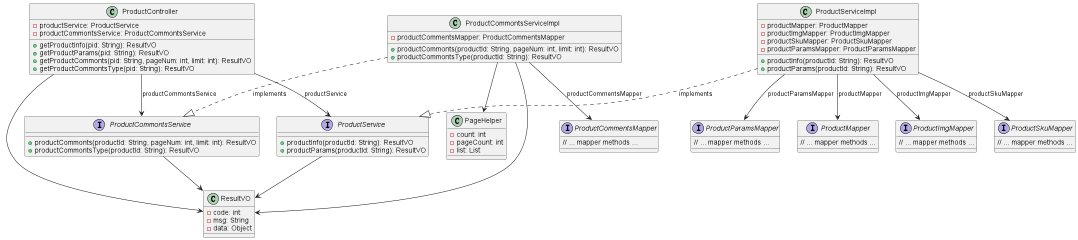

The diagram above was rendered by PlantUML. Its source (embedded in the PNG):
@startuml

class ProductController {
    - productService: ProductService
    - productCommontsService: ProductCommontsService
    + getProductInfo(pid: String): ResultVO
    + getProductParams(pid: String): ResultVO
    + getProductCommonts(pid: String, pageNum: int, limit: int): ResultVO
    + getProductCommontsType(pid: String): ResultVO
}

interface ProductService {
    + productInfo(productId: String): ResultVO
    + productParams(productId: String): ResultVO
}

interface ProductCommontsService {
    + productCommonts(productId: String, pageNum: int, limit: int): ResultVO
    + productCommontsType(productId: String): ResultVO
}

class ProductServiceImpl {
    - productMapper: ProductMapper
    - productImgMapper: ProductImgMapper
    - productSkuMapper: ProductSkuMapper
    - productParamsMapper: ProductParamsMapper
    + productInfo(productId: String): ResultVO
    + productParams(productId: String): ResultVO
}

class ProductCommontsServiceImpl {
    - productCommentsMapper: ProductCommentsMapper
    + productCommonts(productId: String, pageNum: int, limit: int): ResultVO
    + productCommontsType(productId: String): ResultVO
}

interface ProductMapper {
    // ... mapper methods ...
}

interface ProductImgMapper {
    // ... mapper methods ...
}

interface ProductSkuMapper {
    // ... mapper methods ...
}

interface ProductParamsMapper {
    // ... mapper methods ...
}

interface ProductCommentsMapper {
    // ... mapper methods ...
}

class ResultVO {
    - code: int
    - msg: String
    - data: Object
}

class PageHelper {
    - count: int
    - pageCount: int
    - list: List
}

ProductController --> ProductService : productService
ProductController --> ProductCommontsService : productCommontsService
ProductController --> ResultVO
ProductService --> ResultVO
ProductServiceImpl ..|> ProductService : implements
ProductServiceImpl --> ProductMapper : productMapper
ProductServiceImpl --> ProductImgMapper : productImgMapper
ProductServiceImpl --> ProductSkuMapper : productSkuMapper
ProductServiceImpl --> ProductParamsMapper : productParamsMapper
ProductCommontsService --> ResultVO
ProductCommontsServiceImpl ..|> ProductCommontsService : implements
ProductCommontsServiceImpl --> ProductCommentsMapper : productCommentsMapper
ProductCommontsServiceImpl --> ResultVO
ProductCommontsServiceImpl --> PageHelper

@enduml